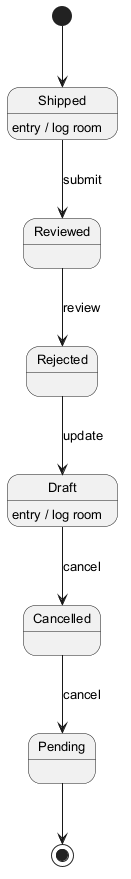

The diagram above was rendered by PlantUML. Its source (embedded in the PNG):
@startuml
skinparam monochrome true
skinparam defaultFontSize 13
[*] --> Shipped
Shipped --> Reviewed : submit
Shipped : entry / log room
Reviewed --> Rejected : review
Rejected --> Draft : update
Draft --> Cancelled : cancel
Draft : entry / log room
Cancelled --> Pending : cancel
Pending --> [*]
@enduml